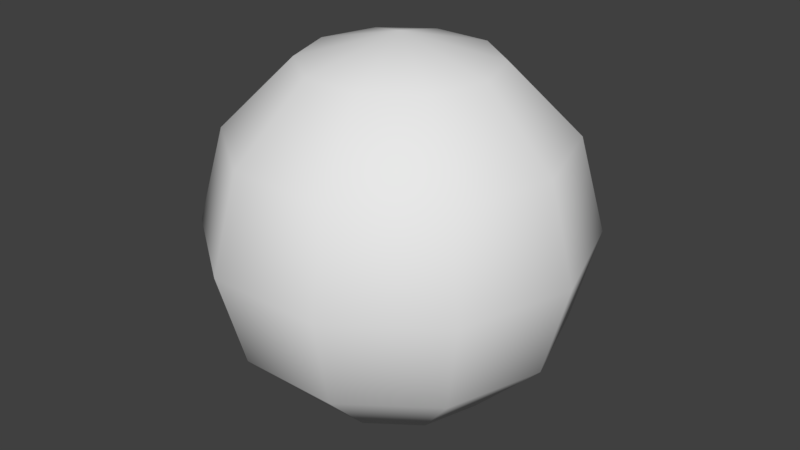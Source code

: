 # Source: HubWorld_Sphere.blend  (saved by Blender 2.77.0; exported with 4.5.12 LTS)
import bpy
from mathutils import Matrix  # noqa: F401  (used for matrix-valued properties, if any)

bpy.ops.wm.read_factory_settings(use_empty=True)
scene = bpy.context.scene
scene.name = 'Scene'

# ---- collections
col_collection_1 = bpy.data.collections.new('Collection 1'); scene.collection.children.link(col_collection_1)

# ---- world
world_world = bpy.data.worlds.new('World'); scene.world = world_world
world_world.color = (0.05088, 0.05088, 0.05088)
world_world.use_sun_shadow = False
world_world.sun_shadow_jitter_overblur = 0.0
world_world.cycles.sampling_method = 'MANUAL'

# ---- meshes
me_sphere = bpy.data.meshes.new('Sphere')
me_sphere.from_pydata([(-0.866, 0.0, 0.5), (-1.0, 0.0, -4.371e-08), (-0.866, 0.0, -0.5), (-0.5, 0.0, -0.866), (-0.4045, 0.2939, 0.866), (-0.7006, 0.509, 0.5), (-0.809, 0.5878, -4.371e-08), (-0.7006, 0.509, -0.5), (-0.4045, 0.2939, -0.866), (-1.51e-07, 0.0, -1.0), (-0.1545, 0.4755, 0.866), (-0.2676, 0.8236, 0.5), (-0.309, 0.9511, -4.371e-08), (-0.2676, 0.8236, -0.5), (-0.1545, 0.4755, -0.866), (-1.977e-07, -1.436e-07, 1.0), (0.1545, 0.4755, 0.866), (0.2676, 0.8236, 0.5), (0.309, 0.9511, -4.371e-08), (0.2676, 0.8236, -0.5), (0.1545, 0.4755, -0.866), (0.4045, 0.2939, 0.866), (0.7006, 0.509, 0.5), (0.809, 0.5878, -4.371e-08), (0.7006, 0.509, -0.5), (0.4045, 0.2939, -0.866), (0.5, 3.046e-08, 0.866), (0.866, 3.046e-08, 0.5), (1.0, -2.915e-08, -4.371e-08), (0.866, -5.895e-08, -0.5), (0.5, 3.046e-08, -0.866), (0.4045, -0.2939, 0.866), (0.7006, -0.509, 0.5), (0.809, -0.5878, -4.371e-08), (0.7006, -0.509, -0.5), (0.4045, -0.2939, -0.866), (0.1545, -0.4755, 0.866), (0.2676, -0.8236, 0.5), (0.309, -0.9511, -4.371e-08), (0.2676, -0.8236, -0.5), (0.1545, -0.4755, -0.866), (-0.1545, -0.4755, 0.866), (-0.2676, -0.8236, 0.5), (-0.309, -0.9511, -4.371e-08), (-0.2676, -0.8236, -0.5), (-0.1545, -0.4755, -0.866), (-0.4045, -0.2939, 0.866), (-0.7006, -0.509, 0.5), (-0.809, -0.5878, -4.371e-08), (-0.7006, -0.509, -0.5), (-0.4045, -0.2939, -0.866), (-0.5, -8.875e-08, 0.866), (-0.8368, -7.693e-11, 0.4831), (-0.9663, -7.693e-11, -4.297e-08), (-0.8368, -7.693e-11, -0.4831), (-0.4831, -7.693e-11, -0.8368), (-0.3909, 0.284, 0.8368), (-0.677, 0.4919, 0.4831), (-0.7817, 0.568, -4.297e-08), (-0.677, 0.4919, -0.4831), (-0.3909, 0.284, -0.8368), (-1.507e-07, -7.693e-11, -0.9663), (-0.1493, 0.4595, 0.8368), (-0.2586, 0.7958, 0.4831), (-0.2986, 0.919, -4.297e-08), (-0.2586, 0.7958, -0.4831), (-0.1493, 0.4595, -0.8368), (-1.958e-07, -1.388e-07, 0.9663), (0.1493, 0.4595, 0.8368), (0.2586, 0.7958, 0.4831), (0.2986, 0.919, -4.297e-08), (0.2586, 0.7958, -0.4831), (0.1493, 0.4595, -0.8368), (0.3909, 0.284, 0.8368), (0.677, 0.4919, 0.4831), (0.7817, 0.568, -4.297e-08), (0.677, 0.4919, -0.4831), (0.3909, 0.284, -0.8368), (0.4831, 2.935e-08, 0.8368), (0.8368, 2.935e-08, 0.4831), (0.9663, -2.824e-08, -4.297e-08), (0.8368, -5.704e-08, -0.4831), (0.4831, 2.935e-08, -0.8368), (0.3909, -0.284, 0.8368), (0.677, -0.4919, 0.4831), (0.7817, -0.568, -4.297e-08), (0.677, -0.4919, -0.4831), (0.3909, -0.284, -0.8368), (0.1493, -0.4595, 0.8368), (0.2586, -0.7958, 0.4831), (0.2986, -0.919, -4.297e-08), (0.2586, -0.7958, -0.4831), (0.1493, -0.4595, -0.8368), (-0.1493, -0.4595, 0.8368), (-0.2586, -0.7958, 0.4831), (-0.2986, -0.919, -4.297e-08), (-0.2586, -0.7958, -0.4831), (-0.1493, -0.4595, -0.8368), (-0.3909, -0.284, 0.8368), (-0.677, -0.4919, 0.4831), (-0.7817, -0.568, -4.297e-08), (-0.677, -0.4919, -0.4831), (-0.3909, -0.284, -0.8368), (-0.4831, -8.584e-08, 0.8368)], [], [(1, 0, 5, 6), (51, 15, 4), (9, 3, 8), (2, 1, 6, 7), (0, 51, 4, 5), (3, 2, 7, 8), (9, 8, 14), (7, 6, 12, 13), (5, 4, 10, 11), (8, 7, 13, 14), (6, 5, 11, 12), (4, 15, 10), (9, 14, 20), (13, 12, 18, 19), (11, 10, 16, 17), (14, 13, 19, 20), (12, 11, 17, 18), (10, 15, 16), (19, 18, 23, 24), (17, 16, 21, 22), (20, 19, 24, 25), (18, 17, 22, 23), (16, 15, 21), (9, 20, 25), (22, 21, 26, 27), (25, 24, 29, 30), (23, 22, 27, 28), (21, 15, 26), (9, 25, 30), (24, 23, 28, 29), (30, 29, 34, 35), (28, 27, 32, 33), (26, 15, 31), (9, 30, 35), (29, 28, 33, 34), (27, 26, 31, 32), (35, 34, 39, 40), (33, 32, 37, 38), (31, 15, 36), (9, 35, 40), (34, 33, 38, 39), (32, 31, 36, 37), (40, 39, 44, 45), (38, 37, 42, 43), (36, 15, 41), (9, 40, 45), (39, 38, 43, 44), (37, 36, 41, 42), (45, 44, 49, 50), (43, 42, 47, 48), (41, 15, 46), (9, 45, 50), (44, 43, 48, 49), (42, 41, 46, 47), (48, 47, 0, 1), (46, 15, 51), (9, 50, 3), (49, 48, 1, 2), (47, 46, 51, 0), (50, 49, 2, 3), (53, 58, 57, 52), (103, 56, 67), (61, 60, 55), (54, 59, 58, 53), (52, 57, 56, 103), (55, 60, 59, 54), (61, 66, 60), (59, 65, 64, 58), (57, 63, 62, 56), (60, 66, 65, 59), (58, 64, 63, 57), (56, 62, 67), (61, 72, 66), (65, 71, 70, 64), (63, 69, 68, 62), (66, 72, 71, 65), (64, 70, 69, 63), (62, 68, 67), (71, 76, 75, 70), (69, 74, 73, 68), (72, 77, 76, 71), (70, 75, 74, 69), (68, 73, 67), (61, 77, 72), (74, 79, 78, 73), (77, 82, 81, 76), (75, 80, 79, 74), (73, 78, 67), (61, 82, 77), (76, 81, 80, 75), (82, 87, 86, 81), (80, 85, 84, 79), (78, 83, 67), (61, 87, 82), (81, 86, 85, 80), (79, 84, 83, 78), (87, 92, 91, 86), (85, 90, 89, 84), (83, 88, 67), (61, 92, 87), (86, 91, 90, 85), (84, 89, 88, 83), (92, 97, 96, 91), (90, 95, 94, 89), (88, 93, 67), (61, 97, 92), (91, 96, 95, 90), (89, 94, 93, 88), (97, 102, 101, 96), (95, 100, 99, 94), (93, 98, 67), (61, 102, 97), (96, 101, 100, 95), (94, 99, 98, 93), (100, 53, 52, 99), (98, 103, 67), (61, 55, 102), (101, 54, 53, 100), (99, 52, 103, 98), (102, 55, 54, 101)])
me_sphere.polygons.foreach_set('use_smooth', [True] * 120)
me_sphere.use_remesh_preserve_volume = False
me_sphere.use_remesh_preserve_attributes = False
me_sphere.use_mirror_vertex_groups = False
me_sphere.update()

# ---- objects
ob_sphere = bpy.data.objects.new('Sphere', me_sphere)

# ---- transforms, parenting, visibility, modifiers, constraints
ob_sphere.location = (1.6, 0.3486, -0.01318)
ob_sphere.scale = (10.0, 10.0, 10.0)
ob_sphere.lineart.crease_threshold = 0.0

# ---- collection membership
col_collection_1.objects.link(ob_sphere)

# ---- scene / render settings (as saved in the file)
scene.frame_start = 1; scene.frame_end = 250; scene.frame_set(1)
scene.render.engine = 'BLENDER_EEVEE_NEXT'
scene.render.resolution_percentage = 50
scene.render.dither_intensity = 0.0
scene.cycles.use_denoising = False
scene.cycles.samples = 128
scene.cycles.sampling_pattern = 'TABULATED_SOBOL'
scene.cycles.light_sampling_threshold = 0.0
scene.cycles.use_adaptive_sampling = False
scene.cycles.use_light_tree = False
scene.cycles.blur_glossy = 0.0
scene.cycles.sample_clamp_indirect = 0.0
scene.view_settings.view_transform = 'Standard'
bpy.context.view_layer.update()

# ---- added for rendering (the .blend has no active camera and no usable light): camera, sun
cam_auto = bpy.data.cameras.new('AutoCamera')
cam_auto.lens = 50.0
cam_auto.sensor_width = 36.0
cam_auto.clip_end = 1000.0
ob_auto_camera = bpy.data.objects.new('AutoCamera', cam_auto)
scene.collection.objects.link(ob_auto_camera)
ob_auto_camera.location = (33.1361, -37.4952, 25.216)
ob_auto_camera.rotation_euler = (1.09748, -7.21219e-08, 0.694738)
scene.camera = ob_auto_camera
light_auto_sun = bpy.data.lights.new('AutoSun', 'SUN')
light_auto_sun.energy = 3.0
light_auto_sun.angle = 0.0523599
ob_auto_sun = bpy.data.objects.new('AutoSun', light_auto_sun)
scene.collection.objects.link(ob_auto_sun)
ob_auto_sun.rotation_euler = (0.872665, 0.174533, 0.523599)
bpy.context.view_layer.update()
